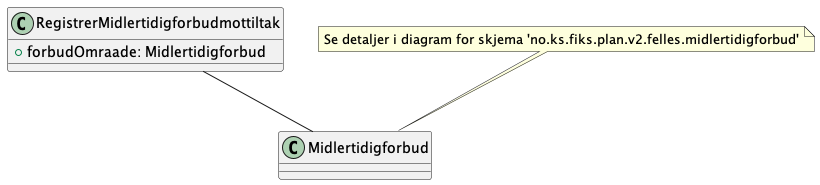

The diagram above was rendered by PlantUML. Its source (embedded in the PNG):
@startuml

class RegistrerMidlertidigforbudmottiltak {
    +forbudOmraade: Midlertidigforbud
}

RegistrerMidlertidigforbudmottiltak -- Midlertidigforbud

note top of Midlertidigforbud : Se detaljer i diagram for skjema 'no.ks.fiks.plan.v2.felles.midlertidigforbud'

@enduml